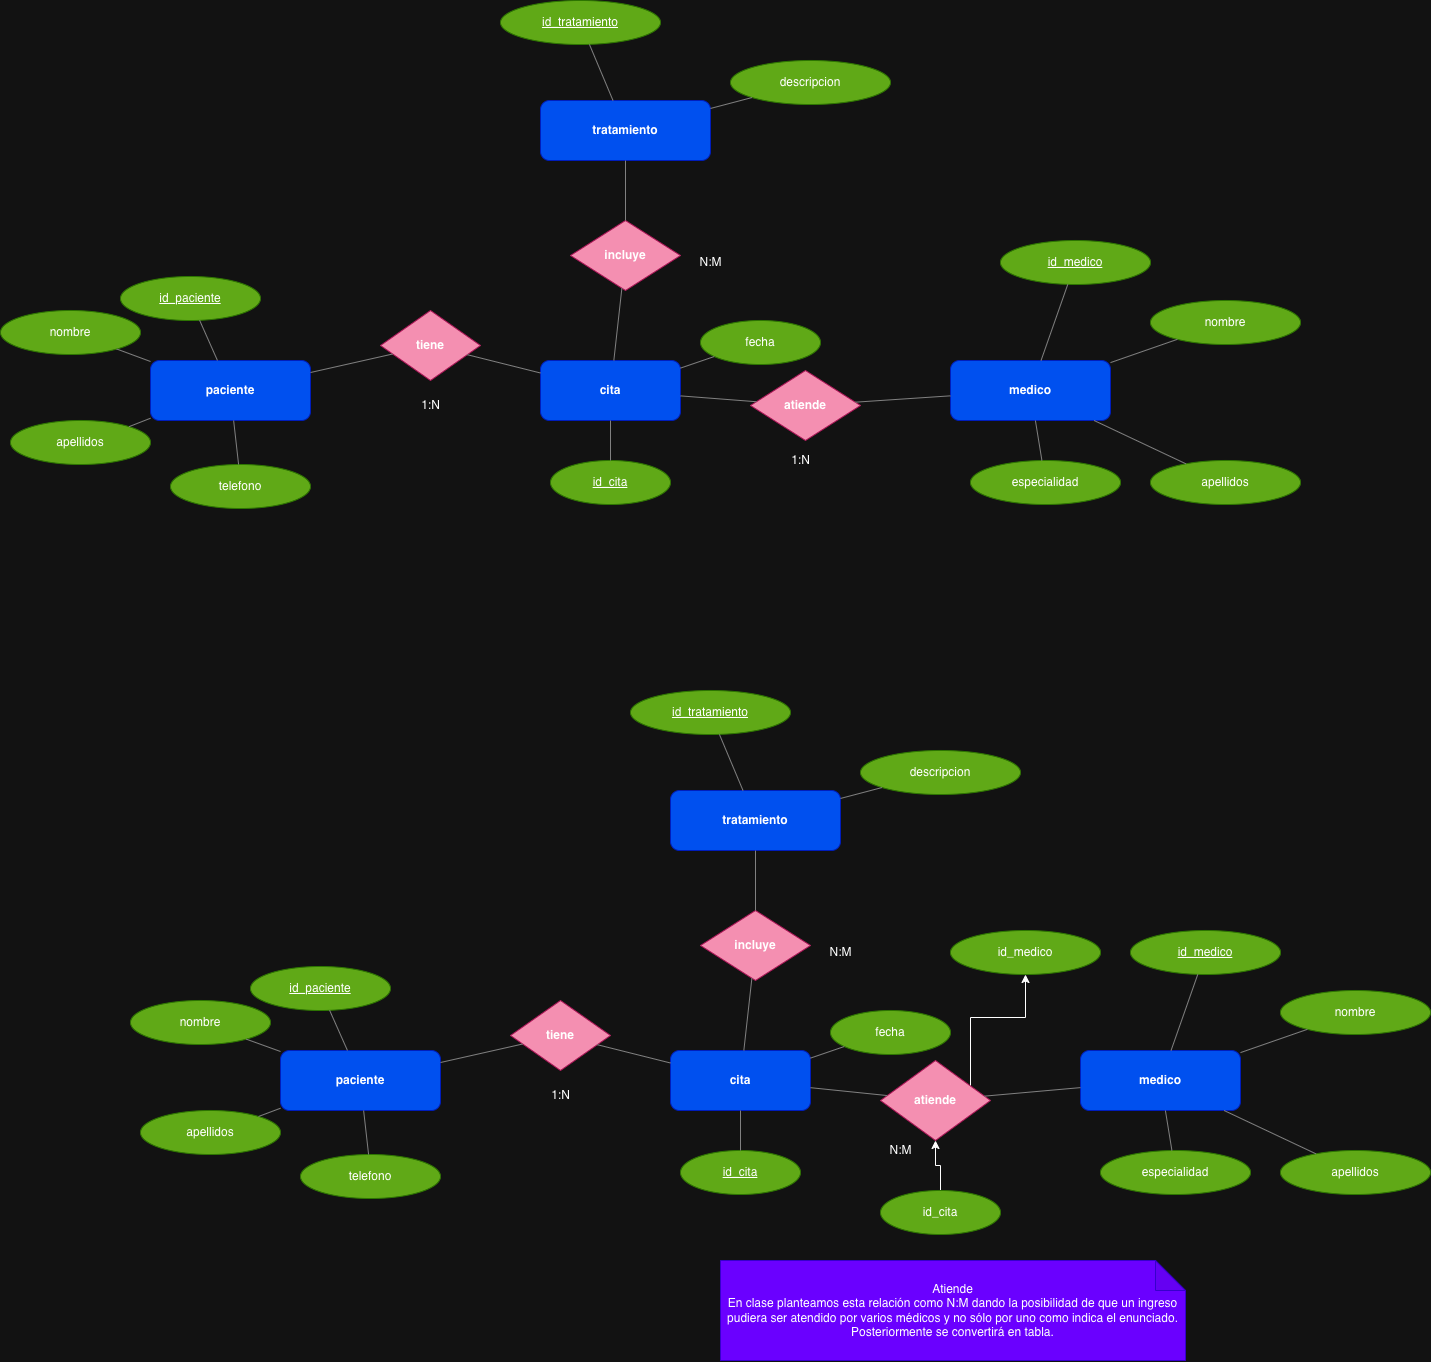

The diagram above was exported from draw.io. Its source (the exported page's mxGraphModel, read from the mxfile embedded in the PNG):
<mxGraphModel dx="1351" dy="889" grid="1" gridSize="10" guides="1" tooltips="1" connect="1" arrows="1" fold="1" page="1" pageScale="1" pageWidth="1600" pageHeight="1000" math="0" shadow="0">
  <root>
    <mxCell id="0" />
    <mxCell id="1" parent="0" />
    <mxCell id="E1" value="paciente" style="shape=rectangle;whiteSpace=wrap;html=1;rounded=1;fillColor=#0050ef;strokeColor=#001DBC;fontStyle=1;spacing=6;fontColor=#ffffff;" parent="1" vertex="1">
      <mxGeometry x="180" y="420" width="160" height="60" as="geometry" />
    </mxCell>
    <mxCell id="E2" value="medico" style="shape=rectangle;whiteSpace=wrap;html=1;rounded=1;fillColor=#0050ef;strokeColor=#001DBC;fontStyle=1;spacing=6;fontColor=#ffffff;" parent="1" vertex="1">
      <mxGeometry x="980" y="420" width="160" height="60" as="geometry" />
    </mxCell>
    <mxCell id="E3" value="cita" style="shape=rectangle;whiteSpace=wrap;html=1;rounded=1;fillColor=#0050ef;strokeColor=#001DBC;fontStyle=1;spacing=6;fontColor=#ffffff;" parent="1" vertex="1">
      <mxGeometry x="570" y="420" width="140" height="60" as="geometry" />
    </mxCell>
    <mxCell id="E4" value="tratamiento" style="shape=rectangle;whiteSpace=wrap;html=1;rounded=1;fillColor=#0050ef;strokeColor=#001DBC;fontStyle=1;spacing=6;fontColor=#ffffff;" parent="1" vertex="1">
      <mxGeometry x="570" y="160" width="170" height="60" as="geometry" />
    </mxCell>
    <mxCell id="A1" value="&lt;u&gt;id_paciente&lt;/u&gt;" style="ellipse;whiteSpace=wrap;html=1;strokeColor=#2D7600;fillColor=#60a917;fontColor=#ffffff;" parent="1" vertex="1">
      <mxGeometry x="150" y="336" width="140" height="44" as="geometry" />
    </mxCell>
    <mxCell id="A1_e" value="" style="endArrow=none;strokeColor=#808080;" parent="1" source="A1" target="E1" edge="1">
      <mxGeometry width="120" height="60" relative="1" as="geometry" />
    </mxCell>
    <mxCell id="A2" value="nombre" style="ellipse;whiteSpace=wrap;html=1;strokeColor=#2D7600;fillColor=#60a917;fontColor=#ffffff;" parent="1" vertex="1">
      <mxGeometry x="30" y="370" width="140" height="44" as="geometry" />
    </mxCell>
    <mxCell id="A2_e" value="" style="endArrow=none;strokeColor=#808080;" parent="1" source="A2" target="E1" edge="1">
      <mxGeometry width="120" height="60" relative="1" as="geometry" />
    </mxCell>
    <mxCell id="A3" value="apellidos" style="ellipse;whiteSpace=wrap;html=1;strokeColor=#2D7600;fillColor=#60a917;fontColor=#ffffff;" parent="1" vertex="1">
      <mxGeometry x="40" y="480" width="140" height="44" as="geometry" />
    </mxCell>
    <mxCell id="A3_e" value="" style="endArrow=none;strokeColor=#808080;" parent="1" source="A3" target="E1" edge="1">
      <mxGeometry width="120" height="60" relative="1" as="geometry" />
    </mxCell>
    <mxCell id="A4" value="telefono" style="ellipse;whiteSpace=wrap;html=1;strokeColor=#2D7600;fillColor=#60a917;fontColor=#ffffff;" parent="1" vertex="1">
      <mxGeometry x="200" y="524" width="140" height="44" as="geometry" />
    </mxCell>
    <mxCell id="A4_e" value="" style="endArrow=none;strokeColor=#808080;" parent="1" source="A4" target="E1" edge="1">
      <mxGeometry width="120" height="60" relative="1" as="geometry" />
    </mxCell>
    <mxCell id="B1" value="&lt;u&gt;id_medico&lt;/u&gt;" style="ellipse;whiteSpace=wrap;html=1;strokeColor=#2D7600;fillColor=#60a917;fontColor=#ffffff;" parent="1" vertex="1">
      <mxGeometry x="1030" y="300" width="150" height="44" as="geometry" />
    </mxCell>
    <mxCell id="B1_e" value="" style="endArrow=none;strokeColor=#808080;" parent="1" source="B1" target="E2" edge="1">
      <mxGeometry width="120" height="60" relative="1" as="geometry" />
    </mxCell>
    <mxCell id="B2" value="nombre" style="ellipse;whiteSpace=wrap;html=1;strokeColor=#2D7600;fillColor=#60a917;fontColor=#ffffff;" parent="1" vertex="1">
      <mxGeometry x="1180" y="360" width="150" height="44" as="geometry" />
    </mxCell>
    <mxCell id="B2_e" value="" style="endArrow=none;strokeColor=#808080;" parent="1" source="B2" target="E2" edge="1">
      <mxGeometry width="120" height="60" relative="1" as="geometry" />
    </mxCell>
    <mxCell id="B3" value="apellidos" style="ellipse;whiteSpace=wrap;html=1;strokeColor=#2D7600;fillColor=#60a917;fontColor=#ffffff;" parent="1" vertex="1">
      <mxGeometry x="1180" y="520" width="150" height="44" as="geometry" />
    </mxCell>
    <mxCell id="B3_e" value="" style="endArrow=none;strokeColor=#808080;" parent="1" source="B3" target="E2" edge="1">
      <mxGeometry width="120" height="60" relative="1" as="geometry" />
    </mxCell>
    <mxCell id="B4" value="especialidad" style="ellipse;whiteSpace=wrap;html=1;strokeColor=#2D7600;fillColor=#60a917;fontColor=#ffffff;" parent="1" vertex="1">
      <mxGeometry x="1000" y="520" width="150" height="44" as="geometry" />
    </mxCell>
    <mxCell id="B4_e" value="" style="endArrow=none;strokeColor=#808080;" parent="1" source="B4" target="E2" edge="1">
      <mxGeometry width="120" height="60" relative="1" as="geometry" />
    </mxCell>
    <mxCell id="C1" value="&lt;u&gt;id_cita&lt;/u&gt;" style="ellipse;whiteSpace=wrap;html=1;strokeColor=#2D7600;fillColor=#60a917;fontColor=#ffffff;" parent="1" vertex="1">
      <mxGeometry x="580" y="520" width="120" height="44" as="geometry" />
    </mxCell>
    <mxCell id="C1_e" value="" style="endArrow=none;strokeColor=#808080;" parent="1" source="C1" target="E3" edge="1">
      <mxGeometry width="120" height="60" relative="1" as="geometry" />
    </mxCell>
    <mxCell id="C2" value="fecha" style="ellipse;whiteSpace=wrap;html=1;strokeColor=#2D7600;fillColor=#60a917;fontColor=#ffffff;" parent="1" vertex="1">
      <mxGeometry x="730" y="380" width="120" height="44" as="geometry" />
    </mxCell>
    <mxCell id="C2_e" value="" style="endArrow=none;strokeColor=#808080;" parent="1" source="C2" target="E3" edge="1">
      <mxGeometry width="120" height="60" relative="1" as="geometry" />
    </mxCell>
    <mxCell id="D1" value="&lt;u&gt;id_tratamiento&lt;/u&gt;" style="ellipse;whiteSpace=wrap;html=1;strokeColor=#2D7600;fillColor=#60a917;fontColor=#ffffff;" parent="1" vertex="1">
      <mxGeometry x="530" y="60" width="160" height="44" as="geometry" />
    </mxCell>
    <mxCell id="D1_e" value="" style="endArrow=none;strokeColor=#808080;" parent="1" source="D1" target="E4" edge="1">
      <mxGeometry width="120" height="60" relative="1" as="geometry" />
    </mxCell>
    <mxCell id="D2" value="descripcion" style="ellipse;whiteSpace=wrap;html=1;strokeColor=#2D7600;fillColor=#60a917;fontColor=#ffffff;" parent="1" vertex="1">
      <mxGeometry x="760" y="120" width="160" height="44" as="geometry" />
    </mxCell>
    <mxCell id="D2_e" value="" style="endArrow=none;strokeColor=#808080;" parent="1" source="D2" target="E4" edge="1">
      <mxGeometry width="120" height="60" relative="1" as="geometry" />
    </mxCell>
    <mxCell id="R1" value="tiene" style="rhombus;whiteSpace=wrap;html=1;strokeColor=#ad1457;fillColor=#f48fb1;fontStyle=1;" parent="1" vertex="1">
      <mxGeometry x="410" y="370" width="100" height="70" as="geometry" />
    </mxCell>
    <mxCell id="R2" value="atiende" style="rhombus;whiteSpace=wrap;html=1;strokeColor=#ad1457;fillColor=#f48fb1;fontStyle=1;" parent="1" vertex="1">
      <mxGeometry x="780" y="430" width="110" height="70" as="geometry" />
    </mxCell>
    <mxCell id="R3" value="incluye" style="rhombus;whiteSpace=wrap;html=1;strokeColor=#ad1457;fillColor=#f48fb1;fontStyle=1;" parent="1" vertex="1">
      <mxGeometry x="600" y="280" width="110" height="70" as="geometry" />
    </mxCell>
    <mxCell id="e1" value="" style="endArrow=none;strokeColor=#808080;" parent="1" source="E1" target="R1" edge="1">
      <mxGeometry width="120" height="60" relative="1" as="geometry" />
    </mxCell>
    <mxCell id="e2" value="" style="endArrow=none;strokeColor=#808080;" parent="1" source="R1" target="E3" edge="1">
      <mxGeometry width="120" height="60" relative="1" as="geometry" />
    </mxCell>
    <mxCell id="e3" value="" style="endArrow=none;strokeColor=#808080;" parent="1" source="E2" target="R2" edge="1">
      <mxGeometry width="120" height="60" relative="1" as="geometry" />
    </mxCell>
    <mxCell id="e4" value="" style="endArrow=none;strokeColor=#808080;" parent="1" source="R2" target="E3" edge="1">
      <mxGeometry width="120" height="60" relative="1" as="geometry" />
    </mxCell>
    <mxCell id="e5" value="" style="endArrow=none;strokeColor=#808080;" parent="1" source="E3" target="R3" edge="1">
      <mxGeometry width="120" height="60" relative="1" as="geometry" />
    </mxCell>
    <mxCell id="e6" value="" style="endArrow=none;strokeColor=#808080;" parent="1" source="R3" target="E4" edge="1">
      <mxGeometry width="120" height="60" relative="1" as="geometry" />
    </mxCell>
    <mxCell id="t1" value="1:N" style="text;html=1;align=center;verticalAlign=middle;resizable=0;points=[];fontSize=12;" parent="1" vertex="1">
      <mxGeometry x="440" y="455" width="40" height="20" as="geometry" />
    </mxCell>
    <mxCell id="t2" value="1:N" style="text;html=1;align=center;verticalAlign=middle;resizable=0;points=[];fontSize=12;" parent="1" vertex="1">
      <mxGeometry x="810" y="510" width="40" height="20" as="geometry" />
    </mxCell>
    <mxCell id="t3" value="N:M" style="text;html=1;align=center;verticalAlign=middle;resizable=0;points=[];fontSize=12;" parent="1" vertex="1">
      <mxGeometry x="720" y="312" width="40" height="20" as="geometry" />
    </mxCell>
    <mxCell id="YzadlkEm0HwsE61cbdYq-37" value="paciente" style="shape=rectangle;whiteSpace=wrap;html=1;rounded=1;fillColor=#0050ef;strokeColor=#001DBC;fontStyle=1;spacing=6;fontColor=#ffffff;" vertex="1" parent="1">
      <mxGeometry x="310" y="1110" width="160" height="60" as="geometry" />
    </mxCell>
    <mxCell id="YzadlkEm0HwsE61cbdYq-38" value="medico" style="shape=rectangle;whiteSpace=wrap;html=1;rounded=1;fillColor=#0050ef;strokeColor=#001DBC;fontStyle=1;spacing=6;fontColor=#ffffff;" vertex="1" parent="1">
      <mxGeometry x="1110" y="1110" width="160" height="60" as="geometry" />
    </mxCell>
    <mxCell id="YzadlkEm0HwsE61cbdYq-39" value="cita" style="shape=rectangle;whiteSpace=wrap;html=1;rounded=1;fillColor=#0050ef;strokeColor=#001DBC;fontStyle=1;spacing=6;fontColor=#ffffff;" vertex="1" parent="1">
      <mxGeometry x="700" y="1110" width="140" height="60" as="geometry" />
    </mxCell>
    <mxCell id="YzadlkEm0HwsE61cbdYq-40" value="tratamiento" style="shape=rectangle;whiteSpace=wrap;html=1;rounded=1;fillColor=#0050ef;strokeColor=#001DBC;fontStyle=1;spacing=6;fontColor=#ffffff;" vertex="1" parent="1">
      <mxGeometry x="700" y="850" width="170" height="60" as="geometry" />
    </mxCell>
    <mxCell id="YzadlkEm0HwsE61cbdYq-41" value="&lt;u&gt;id_paciente&lt;/u&gt;" style="ellipse;whiteSpace=wrap;html=1;strokeColor=#2D7600;fillColor=#60a917;fontColor=#ffffff;" vertex="1" parent="1">
      <mxGeometry x="280" y="1026" width="140" height="44" as="geometry" />
    </mxCell>
    <mxCell id="YzadlkEm0HwsE61cbdYq-42" value="" style="endArrow=none;strokeColor=#808080;" edge="1" parent="1" source="YzadlkEm0HwsE61cbdYq-41" target="YzadlkEm0HwsE61cbdYq-37">
      <mxGeometry width="120" height="60" relative="1" as="geometry" />
    </mxCell>
    <mxCell id="YzadlkEm0HwsE61cbdYq-43" value="nombre" style="ellipse;whiteSpace=wrap;html=1;strokeColor=#2D7600;fillColor=#60a917;fontColor=#ffffff;" vertex="1" parent="1">
      <mxGeometry x="160" y="1060" width="140" height="44" as="geometry" />
    </mxCell>
    <mxCell id="YzadlkEm0HwsE61cbdYq-44" value="" style="endArrow=none;strokeColor=#808080;" edge="1" parent="1" source="YzadlkEm0HwsE61cbdYq-43" target="YzadlkEm0HwsE61cbdYq-37">
      <mxGeometry width="120" height="60" relative="1" as="geometry" />
    </mxCell>
    <mxCell id="YzadlkEm0HwsE61cbdYq-45" value="apellidos" style="ellipse;whiteSpace=wrap;html=1;strokeColor=#2D7600;fillColor=#60a917;fontColor=#ffffff;" vertex="1" parent="1">
      <mxGeometry x="170" y="1170" width="140" height="44" as="geometry" />
    </mxCell>
    <mxCell id="YzadlkEm0HwsE61cbdYq-46" value="" style="endArrow=none;strokeColor=#808080;" edge="1" parent="1" source="YzadlkEm0HwsE61cbdYq-45" target="YzadlkEm0HwsE61cbdYq-37">
      <mxGeometry width="120" height="60" relative="1" as="geometry" />
    </mxCell>
    <mxCell id="YzadlkEm0HwsE61cbdYq-47" value="telefono" style="ellipse;whiteSpace=wrap;html=1;strokeColor=#2D7600;fillColor=#60a917;fontColor=#ffffff;" vertex="1" parent="1">
      <mxGeometry x="330" y="1214" width="140" height="44" as="geometry" />
    </mxCell>
    <mxCell id="YzadlkEm0HwsE61cbdYq-48" value="" style="endArrow=none;strokeColor=#808080;" edge="1" parent="1" source="YzadlkEm0HwsE61cbdYq-47" target="YzadlkEm0HwsE61cbdYq-37">
      <mxGeometry width="120" height="60" relative="1" as="geometry" />
    </mxCell>
    <mxCell id="YzadlkEm0HwsE61cbdYq-49" value="&lt;u&gt;id_medico&lt;/u&gt;" style="ellipse;whiteSpace=wrap;html=1;strokeColor=#2D7600;fillColor=#60a917;fontColor=#ffffff;" vertex="1" parent="1">
      <mxGeometry x="1160" y="990" width="150" height="44" as="geometry" />
    </mxCell>
    <mxCell id="YzadlkEm0HwsE61cbdYq-50" value="" style="endArrow=none;strokeColor=#808080;" edge="1" parent="1" source="YzadlkEm0HwsE61cbdYq-49" target="YzadlkEm0HwsE61cbdYq-38">
      <mxGeometry width="120" height="60" relative="1" as="geometry" />
    </mxCell>
    <mxCell id="YzadlkEm0HwsE61cbdYq-51" value="nombre" style="ellipse;whiteSpace=wrap;html=1;strokeColor=#2D7600;fillColor=#60a917;fontColor=#ffffff;" vertex="1" parent="1">
      <mxGeometry x="1310" y="1050" width="150" height="44" as="geometry" />
    </mxCell>
    <mxCell id="YzadlkEm0HwsE61cbdYq-52" value="" style="endArrow=none;strokeColor=#808080;" edge="1" parent="1" source="YzadlkEm0HwsE61cbdYq-51" target="YzadlkEm0HwsE61cbdYq-38">
      <mxGeometry width="120" height="60" relative="1" as="geometry" />
    </mxCell>
    <mxCell id="YzadlkEm0HwsE61cbdYq-53" value="apellidos" style="ellipse;whiteSpace=wrap;html=1;strokeColor=#2D7600;fillColor=#60a917;fontColor=#ffffff;" vertex="1" parent="1">
      <mxGeometry x="1310" y="1210" width="150" height="44" as="geometry" />
    </mxCell>
    <mxCell id="YzadlkEm0HwsE61cbdYq-54" value="" style="endArrow=none;strokeColor=#808080;" edge="1" parent="1" source="YzadlkEm0HwsE61cbdYq-53" target="YzadlkEm0HwsE61cbdYq-38">
      <mxGeometry width="120" height="60" relative="1" as="geometry" />
    </mxCell>
    <mxCell id="YzadlkEm0HwsE61cbdYq-55" value="especialidad" style="ellipse;whiteSpace=wrap;html=1;strokeColor=#2D7600;fillColor=#60a917;fontColor=#ffffff;" vertex="1" parent="1">
      <mxGeometry x="1130" y="1210" width="150" height="44" as="geometry" />
    </mxCell>
    <mxCell id="YzadlkEm0HwsE61cbdYq-56" value="" style="endArrow=none;strokeColor=#808080;" edge="1" parent="1" source="YzadlkEm0HwsE61cbdYq-55" target="YzadlkEm0HwsE61cbdYq-38">
      <mxGeometry width="120" height="60" relative="1" as="geometry" />
    </mxCell>
    <mxCell id="YzadlkEm0HwsE61cbdYq-57" value="&lt;u&gt;id_cita&lt;/u&gt;" style="ellipse;whiteSpace=wrap;html=1;strokeColor=#2D7600;fillColor=#60a917;fontColor=#ffffff;" vertex="1" parent="1">
      <mxGeometry x="710" y="1210" width="120" height="44" as="geometry" />
    </mxCell>
    <mxCell id="YzadlkEm0HwsE61cbdYq-58" value="" style="endArrow=none;strokeColor=#808080;" edge="1" parent="1" source="YzadlkEm0HwsE61cbdYq-57" target="YzadlkEm0HwsE61cbdYq-39">
      <mxGeometry width="120" height="60" relative="1" as="geometry" />
    </mxCell>
    <mxCell id="YzadlkEm0HwsE61cbdYq-59" value="fecha" style="ellipse;whiteSpace=wrap;html=1;strokeColor=#2D7600;fillColor=#60a917;fontColor=#ffffff;" vertex="1" parent="1">
      <mxGeometry x="860" y="1070" width="120" height="44" as="geometry" />
    </mxCell>
    <mxCell id="YzadlkEm0HwsE61cbdYq-60" value="" style="endArrow=none;strokeColor=#808080;" edge="1" parent="1" source="YzadlkEm0HwsE61cbdYq-59" target="YzadlkEm0HwsE61cbdYq-39">
      <mxGeometry width="120" height="60" relative="1" as="geometry" />
    </mxCell>
    <mxCell id="YzadlkEm0HwsE61cbdYq-61" value="&lt;u&gt;id_tratamiento&lt;/u&gt;" style="ellipse;whiteSpace=wrap;html=1;strokeColor=#2D7600;fillColor=#60a917;fontColor=#ffffff;" vertex="1" parent="1">
      <mxGeometry x="660" y="750" width="160" height="44" as="geometry" />
    </mxCell>
    <mxCell id="YzadlkEm0HwsE61cbdYq-62" value="" style="endArrow=none;strokeColor=#808080;" edge="1" parent="1" source="YzadlkEm0HwsE61cbdYq-61" target="YzadlkEm0HwsE61cbdYq-40">
      <mxGeometry width="120" height="60" relative="1" as="geometry" />
    </mxCell>
    <mxCell id="YzadlkEm0HwsE61cbdYq-63" value="descripcion" style="ellipse;whiteSpace=wrap;html=1;strokeColor=#2D7600;fillColor=#60a917;fontColor=#ffffff;" vertex="1" parent="1">
      <mxGeometry x="890" y="810" width="160" height="44" as="geometry" />
    </mxCell>
    <mxCell id="YzadlkEm0HwsE61cbdYq-64" value="" style="endArrow=none;strokeColor=#808080;" edge="1" parent="1" source="YzadlkEm0HwsE61cbdYq-63" target="YzadlkEm0HwsE61cbdYq-40">
      <mxGeometry width="120" height="60" relative="1" as="geometry" />
    </mxCell>
    <mxCell id="YzadlkEm0HwsE61cbdYq-65" value="tiene" style="rhombus;whiteSpace=wrap;html=1;strokeColor=#ad1457;fillColor=#f48fb1;fontStyle=1;" vertex="1" parent="1">
      <mxGeometry x="540" y="1060" width="100" height="70" as="geometry" />
    </mxCell>
    <mxCell id="YzadlkEm0HwsE61cbdYq-81" style="edgeStyle=orthogonalEdgeStyle;rounded=0;orthogonalLoop=1;jettySize=auto;html=1;entryX=0.5;entryY=1;entryDx=0;entryDy=0;" edge="1" parent="1" source="YzadlkEm0HwsE61cbdYq-66" target="YzadlkEm0HwsE61cbdYq-80">
      <mxGeometry relative="1" as="geometry">
        <Array as="points">
          <mxPoint x="1000" y="1077" />
          <mxPoint x="1055" y="1077" />
        </Array>
      </mxGeometry>
    </mxCell>
    <mxCell id="YzadlkEm0HwsE61cbdYq-66" value="atiende" style="rhombus;whiteSpace=wrap;html=1;strokeColor=#ad1457;fillColor=#f48fb1;fontStyle=1;" vertex="1" parent="1">
      <mxGeometry x="910" y="1120" width="110" height="80" as="geometry" />
    </mxCell>
    <mxCell id="YzadlkEm0HwsE61cbdYq-67" value="incluye" style="rhombus;whiteSpace=wrap;html=1;strokeColor=#ad1457;fillColor=#f48fb1;fontStyle=1;" vertex="1" parent="1">
      <mxGeometry x="730" y="970" width="110" height="70" as="geometry" />
    </mxCell>
    <mxCell id="YzadlkEm0HwsE61cbdYq-68" value="" style="endArrow=none;strokeColor=#808080;" edge="1" parent="1" source="YzadlkEm0HwsE61cbdYq-37" target="YzadlkEm0HwsE61cbdYq-65">
      <mxGeometry width="120" height="60" relative="1" as="geometry" />
    </mxCell>
    <mxCell id="YzadlkEm0HwsE61cbdYq-69" value="" style="endArrow=none;strokeColor=#808080;" edge="1" parent="1" source="YzadlkEm0HwsE61cbdYq-65" target="YzadlkEm0HwsE61cbdYq-39">
      <mxGeometry width="120" height="60" relative="1" as="geometry" />
    </mxCell>
    <mxCell id="YzadlkEm0HwsE61cbdYq-70" value="" style="endArrow=none;strokeColor=#808080;" edge="1" parent="1" source="YzadlkEm0HwsE61cbdYq-38" target="YzadlkEm0HwsE61cbdYq-66">
      <mxGeometry width="120" height="60" relative="1" as="geometry" />
    </mxCell>
    <mxCell id="YzadlkEm0HwsE61cbdYq-71" value="" style="endArrow=none;strokeColor=#808080;" edge="1" parent="1" source="YzadlkEm0HwsE61cbdYq-66" target="YzadlkEm0HwsE61cbdYq-39">
      <mxGeometry width="120" height="60" relative="1" as="geometry" />
    </mxCell>
    <mxCell id="YzadlkEm0HwsE61cbdYq-72" value="" style="endArrow=none;strokeColor=#808080;" edge="1" parent="1" source="YzadlkEm0HwsE61cbdYq-39" target="YzadlkEm0HwsE61cbdYq-67">
      <mxGeometry width="120" height="60" relative="1" as="geometry" />
    </mxCell>
    <mxCell id="YzadlkEm0HwsE61cbdYq-73" value="" style="endArrow=none;strokeColor=#808080;" edge="1" parent="1" source="YzadlkEm0HwsE61cbdYq-67" target="YzadlkEm0HwsE61cbdYq-40">
      <mxGeometry width="120" height="60" relative="1" as="geometry" />
    </mxCell>
    <mxCell id="YzadlkEm0HwsE61cbdYq-74" value="1:N" style="text;html=1;align=center;verticalAlign=middle;resizable=0;points=[];fontSize=12;" vertex="1" parent="1">
      <mxGeometry x="570" y="1145" width="40" height="20" as="geometry" />
    </mxCell>
    <mxCell id="YzadlkEm0HwsE61cbdYq-75" value="N:M" style="text;html=1;align=center;verticalAlign=middle;resizable=0;points=[];fontSize=12;" vertex="1" parent="1">
      <mxGeometry x="910" y="1200" width="40" height="20" as="geometry" />
    </mxCell>
    <mxCell id="YzadlkEm0HwsE61cbdYq-76" value="N:M" style="text;html=1;align=center;verticalAlign=middle;resizable=0;points=[];fontSize=12;" vertex="1" parent="1">
      <mxGeometry x="850" y="1002" width="40" height="20" as="geometry" />
    </mxCell>
    <mxCell id="YzadlkEm0HwsE61cbdYq-77" value="Atiende&lt;div&gt;En clase planteamos esta relación como N:M dando la posibilidad de que un ingreso pudiera ser atendido por varios médicos y no sólo por uno como indica el enunciado.&lt;/div&gt;&lt;div&gt;Posteriormente se convertirá en tabla.&lt;/div&gt;" style="shape=note;whiteSpace=wrap;html=1;backgroundOutline=1;darkOpacity=0.05;fillColor=#6a00ff;strokeColor=#3700CC;fontColor=#ffffff;" vertex="1" parent="1">
      <mxGeometry x="750" y="1320" width="465" height="100" as="geometry" />
    </mxCell>
    <mxCell id="YzadlkEm0HwsE61cbdYq-82" style="edgeStyle=orthogonalEdgeStyle;rounded=0;orthogonalLoop=1;jettySize=auto;html=1;" edge="1" parent="1" source="YzadlkEm0HwsE61cbdYq-78" target="YzadlkEm0HwsE61cbdYq-66">
      <mxGeometry relative="1" as="geometry" />
    </mxCell>
    <mxCell id="YzadlkEm0HwsE61cbdYq-78" value="id_cita" style="ellipse;whiteSpace=wrap;html=1;strokeColor=#2D7600;fillColor=#60a917;fontColor=#ffffff;" vertex="1" parent="1">
      <mxGeometry x="910" y="1250" width="120" height="44" as="geometry" />
    </mxCell>
    <mxCell id="YzadlkEm0HwsE61cbdYq-80" value="id_medico" style="ellipse;whiteSpace=wrap;html=1;strokeColor=#2D7600;fillColor=#60a917;fontColor=#ffffff;" vertex="1" parent="1">
      <mxGeometry x="980" y="990" width="150" height="44" as="geometry" />
    </mxCell>
  </root>
</mxGraphModel>